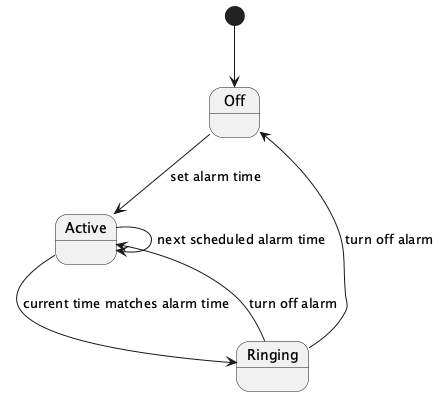

The diagram above was rendered by PlantUML. Its source (embedded in the PNG):
@startuml
[*] --> Off
Off --> Active : set alarm time
Active --> Ringing : current time matches alarm time
Ringing --> Off : turn off alarm
Ringing --> Active : turn off alarm
Active --> Active : next scheduled alarm time
@enduml